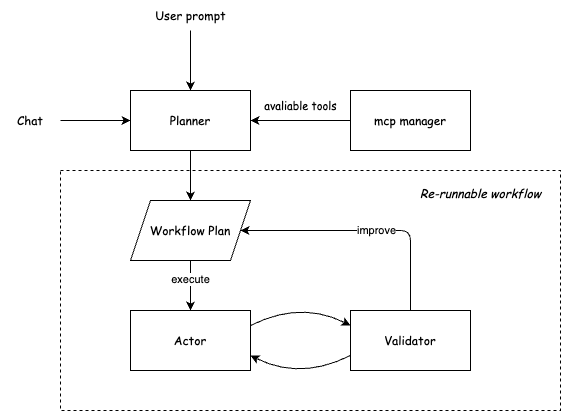

The diagram above was exported from draw.io. Its source (the exported page's mxGraphModel, read from the mxfile embedded in the PNG):
<mxGraphModel dx="1728" dy="968" grid="1" gridSize="10" guides="1" tooltips="1" connect="1" arrows="1" fold="1" page="1" pageScale="1" pageWidth="827" pageHeight="1169" math="0" shadow="0">
  <root>
    <mxCell id="0" />
    <mxCell id="1" parent="0" />
    <mxCell id="12" value="" style="rounded=0;whiteSpace=wrap;html=1;dashed=1;fontFamily=Comic Sans MS;" parent="1" vertex="1">
      <mxGeometry x="180" y="490" width="500" height="240" as="geometry" />
    </mxCell>
    <mxCell id="9" value="" style="edgeStyle=none;html=1;fontFamily=Comic Sans MS;" parent="1" source="2" target="8" edge="1">
      <mxGeometry relative="1" as="geometry" />
    </mxCell>
    <mxCell id="2" value="Planner" style="rounded=0;whiteSpace=wrap;html=1;fontFamily=Comic Sans MS;" parent="1" vertex="1">
      <mxGeometry x="250" y="410" width="120" height="60" as="geometry" />
    </mxCell>
    <mxCell id="5" value="" style="edgeStyle=none;html=1;fontFamily=Comic Sans MS;entryX=0.5;entryY=0;entryDx=0;entryDy=0;" parent="1" source="4" target="2" edge="1">
      <mxGeometry relative="1" as="geometry" />
    </mxCell>
    <mxCell id="4" value="User prompt" style="text;html=1;align=center;verticalAlign=middle;resizable=0;points=[];autosize=1;strokeColor=none;fillColor=none;fontFamily=Comic Sans MS;" parent="1" vertex="1">
      <mxGeometry x="265" y="320" width="90" height="30" as="geometry" />
    </mxCell>
    <mxCell id="17" value="" style="edgeStyle=none;html=1;fontFamily=Comic Sans MS;" parent="1" source="8" target="16" edge="1">
      <mxGeometry relative="1" as="geometry" />
    </mxCell>
    <mxCell id="23" value="execute" style="edgeLabel;html=1;align=center;verticalAlign=middle;resizable=0;points=[];" vertex="1" connectable="0" parent="17">
      <mxGeometry x="-0.2533" relative="1" as="geometry">
        <mxPoint as="offset" />
      </mxGeometry>
    </mxCell>
    <mxCell id="8" value="Workflow Plan" style="shape=parallelogram;perimeter=parallelogramPerimeter;whiteSpace=wrap;html=1;fixedSize=1;fontFamily=Comic Sans MS;rounded=0;" parent="1" vertex="1">
      <mxGeometry x="250" y="520" width="120" height="60" as="geometry" />
    </mxCell>
    <mxCell id="11" style="edgeStyle=none;html=1;entryX=0;entryY=0.5;entryDx=0;entryDy=0;rounded=1;curved=0;fontFamily=Comic Sans MS;" parent="1" source="10" target="2" edge="1">
      <mxGeometry relative="1" as="geometry">
        <Array as="points">
          <mxPoint x="250" y="440" />
        </Array>
      </mxGeometry>
    </mxCell>
    <mxCell id="10" value="Chat" style="text;html=1;align=center;verticalAlign=middle;whiteSpace=wrap;rounded=0;fontFamily=Comic Sans MS;" parent="1" vertex="1">
      <mxGeometry x="120" y="425" width="60" height="30" as="geometry" />
    </mxCell>
    <mxCell id="14" value="" style="edgeStyle=none;html=1;fontFamily=Comic Sans MS;" parent="1" source="13" target="2" edge="1">
      <mxGeometry relative="1" as="geometry" />
    </mxCell>
    <mxCell id="15" value="avaliable tools" style="edgeLabel;html=1;align=center;verticalAlign=middle;resizable=0;points=[];fontFamily=Comic Sans MS;" parent="14" vertex="1" connectable="0">
      <mxGeometry x="0.02" y="-4" relative="1" as="geometry">
        <mxPoint y="-11" as="offset" />
      </mxGeometry>
    </mxCell>
    <mxCell id="13" value="mcp manager" style="rounded=0;whiteSpace=wrap;html=1;fontFamily=Comic Sans MS;" parent="1" vertex="1">
      <mxGeometry x="470" y="410" width="120" height="60" as="geometry" />
    </mxCell>
    <mxCell id="19" style="edgeStyle=none;html=1;exitX=1;exitY=0.25;exitDx=0;exitDy=0;entryX=0;entryY=0.25;entryDx=0;entryDy=0;rounded=0;curved=1;fontFamily=Comic Sans MS;" parent="1" source="16" target="18" edge="1">
      <mxGeometry relative="1" as="geometry">
        <Array as="points">
          <mxPoint x="420" y="620" />
        </Array>
      </mxGeometry>
    </mxCell>
    <mxCell id="16" value="Actor" style="rounded=0;whiteSpace=wrap;html=1;fontFamily=Comic Sans MS;" parent="1" vertex="1">
      <mxGeometry x="250" y="630" width="120" height="60" as="geometry" />
    </mxCell>
    <mxCell id="20" style="edgeStyle=none;html=1;exitX=0;exitY=0.75;exitDx=0;exitDy=0;entryX=1;entryY=0.75;entryDx=0;entryDy=0;rounded=0;curved=1;fontFamily=Comic Sans MS;" parent="1" source="18" target="16" edge="1">
      <mxGeometry relative="1" as="geometry">
        <Array as="points">
          <mxPoint x="420" y="700" />
        </Array>
      </mxGeometry>
    </mxCell>
    <mxCell id="22" style="edgeStyle=none;html=1;entryX=1;entryY=0.5;entryDx=0;entryDy=0;" edge="1" parent="1" source="18" target="8">
      <mxGeometry relative="1" as="geometry">
        <Array as="points">
          <mxPoint x="530" y="550" />
        </Array>
      </mxGeometry>
    </mxCell>
    <mxCell id="24" value="improve" style="edgeLabel;html=1;align=center;verticalAlign=middle;resizable=0;points=[];" vertex="1" connectable="0" parent="22">
      <mxGeometry x="-0.086" relative="1" as="geometry">
        <mxPoint as="offset" />
      </mxGeometry>
    </mxCell>
    <mxCell id="18" value="Validator" style="rounded=0;whiteSpace=wrap;html=1;fontFamily=Comic Sans MS;" parent="1" vertex="1">
      <mxGeometry x="470" y="630" width="120" height="60" as="geometry" />
    </mxCell>
    <mxCell id="21" value="Re-runnable workflow" style="text;html=1;align=center;verticalAlign=middle;resizable=0;points=[];autosize=1;strokeColor=none;fillColor=none;fontStyle=2;fontFamily=Comic Sans MS;" parent="1" vertex="1">
      <mxGeometry x="530" y="498" width="140" height="30" as="geometry" />
    </mxCell>
  </root>
</mxGraphModel>